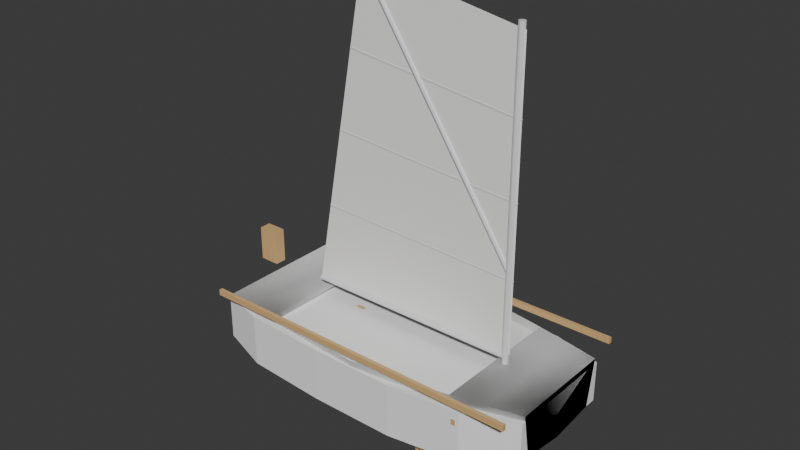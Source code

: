 # Source: Optimist3735_v001.blend  (saved by Blender 5.0.119; exported with 4.5.12 LTS)
import bpy
from mathutils import Matrix  # noqa: F401  (used for matrix-valued properties, if any)

bpy.ops.wm.read_factory_settings(use_empty=True)
scene = bpy.context.scene
scene.name = 'Scene'

# ---- collections
col_collection = bpy.data.collections.new('Collection'); scene.collection.children.link(col_collection)
col_oldhull = bpy.data.collections.new('_OldHull'); scene.collection.children.link(col_oldhull)

# ---- materials (node trees are filled in below, after node groups)
mat_m_hull = bpy.data.materials.new('M_Hull')
mat_m_foil = bpy.data.materials.new('M_Foil')
mat_m_wood = bpy.data.materials.new('M_Wood')
mat_m_spar = bpy.data.materials.new('M_Spar')
mat_m_sail = bpy.data.materials.new('M_Sail')

# ---- material node trees
mat_m_hull.use_nodes = True; mat_m_hull.node_tree.nodes.clear()
_N = mat_m_hull.node_tree.nodes; _L = mat_m_hull.node_tree.links
n0 = _N.new('ShaderNodeBsdfPrincipled'); n0.name = 'Principled BSDF'; n0.location = (-200, 100)
n0.inputs[0].default_value = (0.95, 0.95, 0.95, 1.0)
n0.inputs[2].default_value = 0.6
n1 = _N.new('ShaderNodeOutputMaterial'); n1.name = 'Material Output'; n1.location = (200, 100)
_L.new(n0.outputs[0], n1.inputs[0])
n1.is_active_output = True
mat_m_foil.use_nodes = True; mat_m_foil.node_tree.nodes.clear()
_N = mat_m_foil.node_tree.nodes; _L = mat_m_foil.node_tree.links
n0 = _N.new('ShaderNodeBsdfPrincipled'); n0.name = 'Principled BSDF'; n0.location = (-200, 100)
n0.inputs[0].default_value = (0.8, 0.8, 0.82, 1.0)
n0.inputs[2].default_value = 0.3
n1 = _N.new('ShaderNodeOutputMaterial'); n1.name = 'Material Output'; n1.location = (200, 100)
_L.new(n0.outputs[0], n1.inputs[0])
n1.is_active_output = True
mat_m_wood.use_nodes = True; mat_m_wood.node_tree.nodes.clear()
_N = mat_m_wood.node_tree.nodes; _L = mat_m_wood.node_tree.links
n0 = _N.new('ShaderNodeBsdfPrincipled'); n0.name = 'Principled BSDF'; n0.location = (-200, 100)
n0.inputs[0].default_value = (0.7, 0.45, 0.2, 1.0)
n0.inputs[2].default_value = 0.6
n1 = _N.new('ShaderNodeOutputMaterial'); n1.name = 'Material Output'; n1.location = (200, 100)
_L.new(n0.outputs[0], n1.inputs[0])
n1.is_active_output = True
mat_m_spar.use_nodes = True; mat_m_spar.node_tree.nodes.clear()
_N = mat_m_spar.node_tree.nodes; _L = mat_m_spar.node_tree.links
n0 = _N.new('ShaderNodeBsdfPrincipled'); n0.name = 'Principled BSDF'; n0.location = (-200, 100)
n0.inputs[0].default_value = (0.82, 0.82, 0.85, 1.0)
n0.inputs[2].default_value = 0.3
n1 = _N.new('ShaderNodeOutputMaterial'); n1.name = 'Material Output'; n1.location = (200, 100)
_L.new(n0.outputs[0], n1.inputs[0])
n1.is_active_output = True
mat_m_sail.use_nodes = True; mat_m_sail.node_tree.nodes.clear()
_N = mat_m_sail.node_tree.nodes; _L = mat_m_sail.node_tree.links
n0 = _N.new('ShaderNodeBsdfPrincipled'); n0.name = 'Principled BSDF'; n0.location = (-200, 100)
n0.inputs[0].default_value = (0.97, 0.97, 0.95, 1.0)
n0.inputs[2].default_value = 0.6
n1 = _N.new('ShaderNodeOutputMaterial'); n1.name = 'Material Output'; n1.location = (200, 100)
_L.new(n0.outputs[0], n1.inputs[0])
n1.is_active_output = True

# ---- world
world_world = bpy.data.worlds.new('World'); scene.world = world_world
world_world.use_nodes = True; world_world.node_tree.nodes.clear()
_N = world_world.node_tree.nodes; _L = world_world.node_tree.links
n0 = _N.new('ShaderNodeOutputWorld'); n0.name = 'World Output'; n0.location = (200, 100)
n1 = _N.new('ShaderNodeBackground'); n1.name = 'Background'; n1.location = (-200, 100)
n1.inputs[0].default_value = (0.05088, 0.05088, 0.05088, 1.0)
_L.new(n1.outputs[0], n0.inputs[0])
n0.is_active_output = True
world_world.color = (0.05088, 0.05088, 0.05088)
world_world.sun_shadow_jitter_overblur = 0.0

# ---- meshes
me_hullmesh_001 = bpy.data.meshes.new('HullMesh.001')
me_hullmesh_001.from_pydata([(-1.15, 0.0, -0.08), (-1.15, -0.4038, -0.04), (-1.15, -0.475, 0.3), (-1.15, 0.475, 0.3), (-1.15, 0.4038, -0.04), (-0.92, 0.0, -0.084), (-0.92, -0.4191, -0.044), (-0.92, -0.493, 0.304), (-0.92, 0.493, 0.304), (-0.92, 0.4191, -0.044), (-0.69, 0.0, -0.088), (-0.69, -0.4344, -0.048), (-0.69, -0.511, 0.308), (-0.69, 0.511, 0.308), (-0.69, 0.4344, -0.048), (-0.46, 0.0, -0.092), (-0.46, -0.4496, -0.052), (-0.46, -0.529, 0.312), (-0.46, 0.529, 0.312), (-0.46, 0.4496, -0.052), (-0.23, 0.0, -0.096), (-0.23, -0.4649, -0.056), (-0.23, -0.547, 0.316), (-0.23, 0.547, 0.316), (-0.23, 0.4649, -0.056), (0.0, 0.0, -0.1), (0.0, -0.4803, -0.06), (0.0, -0.565, 0.32), (0.0, 0.565, 0.32), (0.0, 0.4803, -0.06), (0.23, 0.0, -0.084), (0.23, -0.4633, -0.044), (0.23, -0.545, 0.324), (0.23, 0.545, 0.324), (0.23, 0.4633, -0.044), (0.46, 0.0, -0.068), (0.46, -0.4355, -0.028), (0.46, -0.5123, 0.328), (0.46, 0.5123, 0.328), (0.46, 0.4355, -0.028), (0.69, 0.0, -0.052), (0.69, -0.4013, -0.012), (0.69, -0.4721, 0.332), (0.69, 0.4721, 0.332), (0.69, 0.4013, -0.012), (0.92, 0.0, -0.036), (0.92, -0.3621, 0.004), (0.92, -0.426, 0.336), (0.92, 0.426, 0.336), (0.92, 0.3621, 0.004), (1.15, 0.0, -0.02), (1.15, -0.3187, 0.02), (1.15, -0.375, 0.34), (1.15, 0.375, 0.34), (1.15, 0.3187, 0.02)], [], [(0, 5, 6, 1), (1, 6, 7, 2), (3, 8, 9, 4), (4, 9, 5, 0), (5, 10, 11, 6), (6, 11, 12, 7), (8, 13, 14, 9), (9, 14, 10, 5), (10, 15, 16, 11), (11, 16, 17, 12), (13, 18, 19, 14), (14, 19, 15, 10), (15, 20, 21, 16), (16, 21, 22, 17), (18, 23, 24, 19), (19, 24, 20, 15), (20, 25, 26, 21), (21, 26, 27, 22), (23, 28, 29, 24), (24, 29, 25, 20), (25, 30, 31, 26), (26, 31, 32, 27), (28, 33, 34, 29), (29, 34, 30, 25), (30, 35, 36, 31), (31, 36, 37, 32), (33, 38, 39, 34), (34, 39, 35, 30), (35, 40, 41, 36), (36, 41, 42, 37), (38, 43, 44, 39), (39, 44, 40, 35), (40, 45, 46, 41), (41, 46, 47, 42), (43, 48, 49, 44), (44, 49, 45, 40), (45, 50, 51, 46), (46, 51, 52, 47), (48, 53, 54, 49), (49, 54, 50, 45), (0, 1, 2, 3, 4), (54, 53, 52, 51, 50), (42, 43, 48, 47), (47, 48, 53, 52), (2, 3, 8, 7), (7, 8, 13, 12)])
me_hullmesh_001.update()
me_hullmesh_002 = bpy.data.meshes.new('HullMesh.002')
me_hullmesh_002.from_pydata([(-1.15, 0.0, -0.08), (-1.15, -0.4038, -0.04), (-1.15, -0.475, 0.3), (-1.15, 0.475, 0.3), (-1.15, 0.4038, -0.04), (-0.92, 0.0, -0.084), (-0.92, -0.4191, -0.044), (-0.92, -0.493, 0.304), (-0.92, 0.493, 0.304), (-0.92, 0.4191, -0.044), (-0.69, 0.0, -0.088), (-0.69, -0.4344, -0.048), (-0.69, -0.511, 0.308), (-0.69, 0.511, 0.308), (-0.69, 0.4344, -0.048), (-0.46, 0.0, -0.092), (-0.46, -0.4496, -0.052), (-0.46, -0.529, 0.312), (-0.46, 0.529, 0.312), (-0.46, 0.4496, -0.052), (-0.23, 0.0, -0.096), (-0.23, -0.4649, -0.056), (-0.23, -0.547, 0.316), (-0.23, 0.547, 0.316), (-0.23, 0.4649, -0.056), (0.0, 0.0, -0.1), (0.0, -0.4803, -0.06), (0.0, -0.565, 0.32), (0.0, 0.565, 0.32), (0.0, 0.4803, -0.06), (0.23, 0.0, -0.084), (0.23, -0.4633, -0.044), (0.23, -0.545, 0.324), (0.23, 0.545, 0.324), (0.23, 0.4633, -0.044), (0.46, 0.0, -0.068), (0.46, -0.4355, -0.028), (0.46, -0.5123, 0.328), (0.46, 0.5123, 0.328), (0.46, 0.4355, -0.028), (0.69, 0.0, -0.052), (0.69, -0.4013, -0.012), (0.69, -0.4721, 0.332), (0.69, 0.4721, 0.332), (0.69, 0.4013, -0.012), (0.92, 0.0, -0.036), (0.92, -0.3621, 0.004), (0.92, -0.426, 0.336), (0.92, 0.426, 0.336), (0.92, 0.3621, 0.004), (1.15, 0.0, -0.02), (1.15, -0.3187, 0.02), (1.15, -0.375, 0.34), (1.15, 0.375, 0.34), (1.15, 0.3187, 0.02)], [], [(0, 5, 6, 1), (1, 6, 7, 2), (3, 8, 9, 4), (4, 9, 5, 0), (5, 10, 11, 6), (6, 11, 12, 7), (8, 13, 14, 9), (9, 14, 10, 5), (10, 15, 16, 11), (11, 16, 17, 12), (13, 18, 19, 14), (14, 19, 15, 10), (15, 20, 21, 16), (16, 21, 22, 17), (18, 23, 24, 19), (19, 24, 20, 15), (20, 25, 26, 21), (21, 26, 27, 22), (23, 28, 29, 24), (24, 29, 25, 20), (25, 30, 31, 26), (26, 31, 32, 27), (28, 33, 34, 29), (29, 34, 30, 25), (30, 35, 36, 31), (31, 36, 37, 32), (33, 38, 39, 34), (34, 39, 35, 30), (35, 40, 41, 36), (36, 41, 42, 37), (38, 43, 44, 39), (39, 44, 40, 35), (40, 45, 46, 41), (41, 46, 47, 42), (43, 48, 49, 44), (44, 49, 45, 40), (45, 50, 51, 46), (46, 51, 52, 47), (48, 53, 54, 49), (49, 54, 50, 45), (0, 1, 2, 3, 4), (54, 53, 52, 51, 50), (42, 43, 48, 47), (47, 48, 53, 52), (2, 3, 8, 7), (7, 8, 13, 12)])
me_hullmesh_002.polygons.foreach_set('use_smooth', [True] * 46)
me_hullmesh_002.materials.append(mat_m_hull)
me_hullmesh_002.update()
me_ruddermesh = bpy.data.meshes.new('RudderMesh')
me_ruddermesh.from_pydata([(-1.19, -0.125, -0.2), (-1.17, -0.125, -0.2), (-1.17, 0.125, -0.2), (-1.19, 0.125, -0.2), (-1.19, -0.125, 0.35), (-1.17, -0.125, 0.35), (-1.17, 0.125, 0.35), (-1.19, 0.125, 0.35)], [], [(0, 1, 2, 3), (4, 7, 6, 5), (0, 4, 5, 1), (1, 5, 6, 2), (2, 6, 7, 3), (3, 7, 4, 0)])
me_ruddermesh.materials.append(mat_m_foil)
me_ruddermesh.update()
me_tillermesh = bpy.data.meshes.new('TillerMesh')
me_tillermesh.from_pydata([(-1.17, -0.0125, 0.3475), (-0.37, -0.0125, 0.3475), (-0.37, 0.0125, 0.3475), (-1.17, 0.0125, 0.3475), (-1.17, -0.0125, 0.3725), (-0.37, -0.0125, 0.3725), (-0.37, 0.0125, 0.3725), (-1.17, 0.0125, 0.3725)], [], [(0, 1, 2, 3), (4, 7, 6, 5), (0, 4, 5, 1), (1, 5, 6, 2), (2, 6, 7, 3), (3, 7, 4, 0)])
me_tillermesh.materials.append(mat_m_wood)
me_tillermesh.update()
me_cylinder = bpy.data.meshes.new('Cylinder')
me_cylinder.from_pydata([(0.0, 0.022, -1.225), (0.0, 0.022, 1.225), (0.011, 0.01905, -1.225), (0.011, 0.01905, 1.225), (0.01905, 0.011, -1.225), (0.01905, 0.011, 1.225), (0.022, 0.0, -1.225), (0.022, 0.0, 1.225), (0.01905, -0.011, -1.225), (0.01905, -0.011, 1.225), (0.011, -0.01905, -1.225), (0.011, -0.01905, 1.225), (0.0, -0.022, -1.225), (0.0, -0.022, 1.225), (-0.011, -0.01905, -1.225), (-0.011, -0.01905, 1.225), (-0.01905, -0.011, -1.225), (-0.01905, -0.011, 1.225), (-0.022, 0.0, -1.225), (-0.022, 0.0, 1.225), (-0.01905, 0.011, -1.225), (-0.01905, 0.011, 1.225), (-0.011, 0.01905, -1.225), (-0.011, 0.01905, 1.225)], [], [(0, 1, 3, 2), (2, 3, 5, 4), (4, 5, 7, 6), (6, 7, 9, 8), (8, 9, 11, 10), (10, 11, 13, 12), (12, 13, 15, 14), (14, 15, 17, 16), (16, 17, 19, 18), (18, 19, 21, 20), (3, 1, 23, 21, 19, 17, 15, 13, 11, 9, 7, 5), (20, 21, 23, 22), (22, 23, 1, 0), (0, 2, 4, 6, 8, 10, 12, 14, 16, 18, 20, 22)])
_uv = me_cylinder.uv_layers.new(name='UVMap')
_uv.uv.foreach_set('vector', [1.0, 0.5, 1.0, 1.0, 0.9167, 1.0, 0.9167, 0.5, 0.9167, 0.5, 0.9167, 1.0, 0.8333, 1.0, 0.8333, 0.5, 0.8333, 0.5, 0.8333, 1.0, 0.75, 1.0, 0.75, 0.5, 0.75, 0.5, 0.75, 1.0, 0.6667, 1.0, 0.6667, 0.5, 0.6667, 0.5, 0.6667, 1.0, 0.5833, 1.0, 0.5833, 0.5, 0.5833, 0.5, 0.5833, 1.0, 0.5, 1.0, 0.5, 0.5, 0.5, 0.5, 0.5, 1.0, 0.4167, 1.0, 0.4167, 0.5, 0.4167, 0.5, 0.4167, 1.0, 0.3333, 1.0, 0.3333, 0.5, 0.3333, 0.5, 0.3333, 1.0, 0.25, 1.0, 0.25, 0.5, 0.25, 0.5, 0.25, 1.0, 0.1667, 1.0, 0.1667, 0.5, 0.37, 0.4578, 0.25, 0.49, 0.13, 0.4578, 0.04215, 0.37, 0.01, 0.25, 0.04215, 0.13, 0.13, 0.04215, 0.25, 0.01, 0.37, 0.04215, 0.4578, 0.13, 0.49, 0.25, 0.4578, 0.37, 0.1667, 0.5, 0.1667, 1.0, 0.08333, 1.0, 0.08333, 0.5, 0.08333, 0.5, 0.08333, 1.0, 7.451e-08, 1.0, 7.451e-08, 0.5, 0.75, 0.49, 0.87, 0.4578, 0.9578, 0.37, 0.99, 0.25, 0.9578, 0.13, 0.87, 0.04215, 0.75, 0.01, 0.63, 0.04215, 0.5422, 0.13, 0.51, 0.25, 0.5422, 0.37, 0.63, 0.4578])
me_cylinder.materials.append(mat_m_spar)
me_cylinder.update()
me_cube = bpy.data.meshes.new('Cube')
me_cube.from_pydata([(-0.025, -0.525, -0.02), (-0.025, -0.525, 0.02), (-0.025, 0.525, -0.02), (-0.025, 0.525, 0.02), (0.025, -0.525, -0.02), (0.025, -0.525, 0.02), (0.025, 0.525, -0.02), (0.025, 0.525, 0.02)], [], [(0, 1, 3, 2), (2, 3, 7, 6), (6, 7, 5, 4), (4, 5, 1, 0), (2, 6, 4, 0), (7, 3, 1, 5)])
_uv = me_cube.uv_layers.new(name='UVMap')
_uv.uv.foreach_set('vector', [0.375, 0.0, 0.625, 0.0, 0.625, 0.25, 0.375, 0.25, 0.375, 0.25, 0.625, 0.25, 0.625, 0.5, 0.375, 0.5, 0.375, 0.5, 0.625, 0.5, 0.625, 0.75, 0.375, 0.75, 0.375, 0.75, 0.625, 0.75, 0.625, 1.0, 0.375, 1.0, 0.125, 0.5, 0.375, 0.5, 0.375, 0.75, 0.125, 0.75, 0.625, 0.5, 0.875, 0.5, 0.875, 0.75, 0.625, 0.75])
me_cube.materials.append(mat_m_wood)
me_cube.update()
me_cylinder_001 = bpy.data.meshes.new('Cylinder.001')
me_cylinder_001.from_pydata([(-0.75, 0.02, -1.51e-09), (0.75, 0.02, -1.51e-09), (-0.75, 0.01618, -0.01176), (0.75, 0.01618, -0.01176), (-0.75, 0.00618, -0.01902), (0.75, 0.00618, -0.01902), (-0.75, -0.00618, -0.01902), (0.75, -0.00618, -0.01902), (-0.75, -0.01618, -0.01176), (0.75, -0.01618, -0.01176), (-0.75, -0.02, 1.51e-09), (0.75, -0.02, 1.51e-09), (-0.75, -0.01618, 0.01176), (0.75, -0.01618, 0.01176), (-0.75, -0.00618, 0.01902), (0.75, -0.00618, 0.01902), (-0.75, 0.00618, 0.01902), (0.75, 0.00618, 0.01902), (-0.75, 0.01618, 0.01176), (0.75, 0.01618, 0.01176)], [], [(0, 1, 3, 2), (2, 3, 5, 4), (4, 5, 7, 6), (6, 7, 9, 8), (8, 9, 11, 10), (10, 11, 13, 12), (12, 13, 15, 14), (14, 15, 17, 16), (3, 1, 19, 17, 15, 13, 11, 9, 7, 5), (16, 17, 19, 18), (18, 19, 1, 0), (0, 2, 4, 6, 8, 10, 12, 14, 16, 18)])
_uv = me_cylinder_001.uv_layers.new(name='UVMap')
_uv.uv.foreach_set('vector', [1.0, 0.5, 1.0, 1.0, 0.9, 1.0, 0.9, 0.5, 0.9, 0.5, 0.9, 1.0, 0.8, 1.0, 0.8, 0.5, 0.8, 0.5, 0.8, 1.0, 0.7, 1.0, 0.7, 0.5, 0.7, 0.5, 0.7, 1.0, 0.6, 1.0, 0.6, 0.5, 0.6, 0.5, 0.6, 1.0, 0.5, 1.0, 0.5, 0.5, 0.5, 0.5, 0.5, 1.0, 0.4, 1.0, 0.4, 0.5, 0.4, 0.5, 0.4, 1.0, 0.3, 1.0, 0.3, 0.5, 0.3, 0.5, 0.3, 1.0, 0.2, 1.0, 0.2, 0.5, 0.3911, 0.4442, 0.25, 0.49, 0.1089, 0.4442, 0.02175, 0.3242, 0.02175, 0.1758, 0.1089, 0.05584, 0.25, 0.01, 0.3911, 0.05584, 0.4783, 0.1758, 0.4783, 0.3242, 0.2, 0.5, 0.2, 1.0, 0.1, 1.0, 0.1, 0.5, 0.1, 0.5, 0.1, 1.0, -7.451e-08, 1.0, -7.451e-08, 0.5, 0.75, 0.49, 0.8911, 0.4442, 0.9783, 0.3242, 0.9783, 0.1758, 0.8911, 0.05584, 0.75, 0.01, 0.6089, 0.05584, 0.5217, 0.1758, 0.5217, 0.3242, 0.6089, 0.4442])
me_cylinder_001.materials.append(mat_m_spar)
me_cylinder_001.update()
me_cylinder_002 = bpy.data.meshes.new('Cylinder.002')
me_cylinder_002.from_pydata([(0.55, 0.018, -0.825), (-0.55, 0.018, 0.825), (0.5606, 0.01273, -0.8179), (-0.5394, 0.01273, 0.8321), (0.565, 3.553e-15, -0.815), (-0.535, -1.776e-15, 0.835), (0.5606, -0.01273, -0.8179), (-0.5394, -0.01273, 0.8321), (0.55, -0.018, -0.825), (-0.55, -0.018, 0.825), (0.5394, -0.01273, -0.8321), (-0.5606, -0.01273, 0.8179), (0.535, 1.776e-15, -0.835), (-0.565, -3.553e-15, 0.815), (0.5394, 0.01273, -0.8321), (-0.5606, 0.01273, 0.8179)], [], [(0, 1, 3, 2), (2, 3, 5, 4), (4, 5, 7, 6), (6, 7, 9, 8), (8, 9, 11, 10), (10, 11, 13, 12), (3, 1, 15, 13, 11, 9, 7, 5), (12, 13, 15, 14), (14, 15, 1, 0), (0, 2, 4, 6, 8, 10, 12, 14)])
_uv = me_cylinder_002.uv_layers.new(name='UVMap')
_uv.uv.foreach_set('vector', [1.0, 0.5, 1.0, 1.0, 0.875, 1.0, 0.875, 0.5, 0.875, 0.5, 0.875, 1.0, 0.75, 1.0, 0.75, 0.5, 0.75, 0.5, 0.75, 1.0, 0.625, 1.0, 0.625, 0.5, 0.625, 0.5, 0.625, 1.0, 0.5, 1.0, 0.5, 0.5, 0.5, 0.5, 0.5, 1.0, 0.375, 1.0, 0.375, 0.5, 0.375, 0.5, 0.375, 1.0, 0.25, 1.0, 0.25, 0.5, 0.4197, 0.4197, 0.25, 0.49, 0.08029, 0.4197, 0.01, 0.25, 0.08029, 0.08029, 0.25, 0.01, 0.4197, 0.08029, 0.49, 0.25, 0.25, 0.5, 0.25, 1.0, 0.125, 1.0, 0.125, 0.5, 0.125, 0.5, 0.125, 1.0, 0.0, 1.0, 0.0, 0.5, 0.75, 0.49, 0.9197, 0.4197, 0.99, 0.25, 0.9197, 0.08029, 0.75, 0.01, 0.5803, 0.08029, 0.51, 0.25, 0.5803, 0.4197])
me_cylinder_002.materials.append(mat_m_spar)
me_cylinder_002.update()
me_sailmesh = bpy.data.meshes.new('SailMesh')
me_sailmesh.from_pydata([(0.78, 0.0, 0.5), (0.78, 0.0, 2.5), (-0.35, 0.0, 2.7), (-0.75, 0.0, 0.5), (0.78, -0.003, 0.5), (0.78, -0.003, 2.5), (-0.35, -0.003, 2.7), (-0.75, -0.003, 0.5)], [], [(0, 1, 2, 3), (7, 6, 5, 4)])
me_sailmesh.materials.append(mat_m_sail)
me_sailmesh.update()
me_cube_001 = bpy.data.meshes.new('Cube.001')
me_cube_001.from_pydata([(0.7152, -0.005, -0.019), (0.7148, -0.005, -0.031), (0.7152, 0.005, -0.019), (0.7148, 0.005, -0.031), (-0.7148, -0.005, 0.031), (-0.7152, -0.005, 0.019), (-0.7148, 0.005, 0.031), (-0.7152, 0.005, 0.019)], [], [(0, 1, 3, 2), (2, 3, 7, 6), (6, 7, 5, 4), (4, 5, 1, 0), (2, 6, 4, 0), (7, 3, 1, 5)])
_uv = me_cube_001.uv_layers.new(name='UVMap')
_uv.uv.foreach_set('vector', [0.375, 0.0, 0.625, 0.0, 0.625, 0.25, 0.375, 0.25, 0.375, 0.25, 0.625, 0.25, 0.625, 0.5, 0.375, 0.5, 0.375, 0.5, 0.625, 0.5, 0.625, 0.75, 0.375, 0.75, 0.375, 0.75, 0.625, 0.75, 0.625, 1.0, 0.375, 1.0, 0.125, 0.5, 0.375, 0.5, 0.375, 0.75, 0.125, 0.75, 0.625, 0.5, 0.875, 0.5, 0.875, 0.75, 0.625, 0.75])
me_cube_001.materials.append(mat_m_spar)
me_cube_001.update()
me_cube_002 = bpy.data.meshes.new('Cube.002')
me_cube_002.from_pydata([(0.6654, -0.005, -0.04402), (0.6646, -0.005, -0.05598), (0.6654, 0.005, -0.04402), (0.6646, 0.005, -0.05598), (-0.6646, -0.005, 0.05598), (-0.6654, -0.005, 0.04402), (-0.6646, 0.005, 0.05598), (-0.6654, 0.005, 0.04402)], [], [(0, 1, 3, 2), (2, 3, 7, 6), (6, 7, 5, 4), (4, 5, 1, 0), (2, 6, 4, 0), (7, 3, 1, 5)])
_uv = me_cube_002.uv_layers.new(name='UVMap')
_uv.uv.foreach_set('vector', [0.375, 0.0, 0.625, 0.0, 0.625, 0.25, 0.375, 0.25, 0.375, 0.25, 0.625, 0.25, 0.625, 0.5, 0.375, 0.5, 0.375, 0.5, 0.625, 0.5, 0.625, 0.75, 0.375, 0.75, 0.375, 0.75, 0.625, 0.75, 0.625, 1.0, 0.375, 1.0, 0.125, 0.5, 0.375, 0.5, 0.375, 0.75, 0.125, 0.75, 0.625, 0.5, 0.875, 0.5, 0.875, 0.75, 0.625, 0.75])
me_cube_002.materials.append(mat_m_spar)
me_cube_002.update()
me_cube_003 = bpy.data.meshes.new('Cube.003')
me_cube_003.from_pydata([(0.6157, -0.005, -0.06904), (0.6143, -0.005, -0.08096), (0.6157, 0.005, -0.06904), (0.6143, 0.005, -0.08096), (-0.6143, -0.005, 0.08096), (-0.6157, -0.005, 0.06904), (-0.6143, 0.005, 0.08096), (-0.6157, 0.005, 0.06904)], [], [(0, 1, 3, 2), (2, 3, 7, 6), (6, 7, 5, 4), (4, 5, 1, 0), (2, 6, 4, 0), (7, 3, 1, 5)])
_uv = me_cube_003.uv_layers.new(name='UVMap')
_uv.uv.foreach_set('vector', [0.375, 0.0, 0.625, 0.0, 0.625, 0.25, 0.375, 0.25, 0.375, 0.25, 0.625, 0.25, 0.625, 0.5, 0.375, 0.5, 0.375, 0.5, 0.625, 0.5, 0.625, 0.75, 0.375, 0.75, 0.375, 0.75, 0.625, 0.75, 0.625, 1.0, 0.375, 1.0, 0.125, 0.5, 0.375, 0.5, 0.375, 0.75, 0.125, 0.75, 0.625, 0.5, 0.875, 0.5, 0.875, 0.75, 0.625, 0.75])
me_cube_003.materials.append(mat_m_spar)
me_cube_003.update()
me_cube_004 = bpy.data.meshes.new('Cube.004')
me_cube_004.from_pydata([(0.185, -0.15, -0.525), (0.185, -0.15, 0.325), (0.185, 0.15, -0.525), (0.185, 0.15, 0.325), (0.215, -0.15, -0.525), (0.215, -0.15, 0.325), (0.215, 0.15, -0.525), (0.215, 0.15, 0.325)], [], [(0, 1, 3, 2), (2, 3, 7, 6), (6, 7, 5, 4), (4, 5, 1, 0), (2, 6, 4, 0), (7, 3, 1, 5)])
_uv = me_cube_004.uv_layers.new(name='UVMap')
_uv.uv.foreach_set('vector', [0.375, 0.0, 0.625, 0.0, 0.625, 0.25, 0.375, 0.25, 0.375, 0.25, 0.625, 0.25, 0.625, 0.5, 0.375, 0.5, 0.375, 0.5, 0.625, 0.5, 0.625, 0.75, 0.375, 0.75, 0.375, 0.75, 0.625, 0.75, 0.625, 1.0, 0.375, 1.0, 0.125, 0.5, 0.375, 0.5, 0.375, 0.75, 0.125, 0.75, 0.625, 0.5, 0.875, 0.5, 0.875, 0.75, 0.625, 0.75])
me_cube_004.materials.append(mat_m_wood)
me_cube_004.update()
me_cube_006 = bpy.data.meshes.new('Cube.006')
me_cube_006.from_pydata([(-1.29, -0.04, 0.35), (-1.29, -0.04, 0.59), (-1.29, 0.04, 0.35), (-1.29, 0.04, 0.59), (-1.15, -0.04, 0.35), (-1.15, -0.04, 0.59), (-1.15, 0.04, 0.35), (-1.15, 0.04, 0.59)], [], [(0, 1, 3, 2), (2, 3, 7, 6), (6, 7, 5, 4), (4, 5, 1, 0), (2, 6, 4, 0), (7, 3, 1, 5)])
_uv = me_cube_006.uv_layers.new(name='UVMap')
_uv.uv.foreach_set('vector', [0.375, 0.0, 0.625, 0.0, 0.625, 0.25, 0.375, 0.25, 0.375, 0.25, 0.625, 0.25, 0.625, 0.5, 0.375, 0.5, 0.375, 0.5, 0.625, 0.5, 0.625, 0.75, 0.375, 0.75, 0.375, 0.75, 0.625, 0.75, 0.625, 1.0, 0.375, 1.0, 0.125, 0.5, 0.375, 0.5, 0.375, 0.75, 0.125, 0.75, 0.625, 0.5, 0.875, 0.5, 0.875, 0.75, 0.625, 0.75])
me_cube_006.materials.append(mat_m_wood)
me_cube_006.update()
me_cube_007 = bpy.data.meshes.new('Cube.007')
me_cube_007.from_pydata([(-1.14, 0.5525, 0.35), (-1.14, 0.5525, 0.39), (-1.14, 0.5775, 0.35), (-1.14, 0.5775, 0.39), (1.14, 0.5525, 0.35), (1.14, 0.5525, 0.39), (1.14, 0.5775, 0.35), (1.14, 0.5775, 0.39)], [], [(0, 1, 3, 2), (2, 3, 7, 6), (6, 7, 5, 4), (4, 5, 1, 0), (2, 6, 4, 0), (7, 3, 1, 5)])
_uv = me_cube_007.uv_layers.new(name='UVMap')
_uv.uv.foreach_set('vector', [0.375, 0.0, 0.625, 0.0, 0.625, 0.25, 0.375, 0.25, 0.375, 0.25, 0.625, 0.25, 0.625, 0.5, 0.375, 0.5, 0.375, 0.5, 0.625, 0.5, 0.625, 0.75, 0.375, 0.75, 0.375, 0.75, 0.625, 0.75, 0.625, 1.0, 0.375, 1.0, 0.125, 0.5, 0.375, 0.5, 0.375, 0.75, 0.125, 0.75, 0.625, 0.5, 0.875, 0.5, 0.875, 0.75, 0.625, 0.75])
me_cube_007.materials.append(mat_m_wood)
me_cube_007.update()
me_cube_008 = bpy.data.meshes.new('Cube.008')
me_cube_008.from_pydata([(-1.14, -0.5775, 0.35), (-1.14, -0.5775, 0.39), (-1.14, -0.5525, 0.35), (-1.14, -0.5525, 0.39), (1.14, -0.5775, 0.35), (1.14, -0.5775, 0.39), (1.14, -0.5525, 0.35), (1.14, -0.5525, 0.39)], [], [(0, 1, 3, 2), (2, 3, 7, 6), (6, 7, 5, 4), (4, 5, 1, 0), (2, 6, 4, 0), (7, 3, 1, 5)])
_uv = me_cube_008.uv_layers.new(name='UVMap')
_uv.uv.foreach_set('vector', [0.375, 0.0, 0.625, 0.0, 0.625, 0.25, 0.375, 0.25, 0.375, 0.25, 0.625, 0.25, 0.625, 0.5, 0.375, 0.5, 0.375, 0.5, 0.625, 0.5, 0.625, 0.75, 0.375, 0.75, 0.375, 0.75, 0.625, 0.75, 0.625, 1.0, 0.375, 1.0, 0.125, 0.5, 0.375, 0.5, 0.375, 0.75, 0.125, 0.75, 0.625, 0.5, 0.875, 0.5, 0.875, 0.75, 0.625, 0.75])
me_cube_008.materials.append(mat_m_wood)
me_cube_008.update()
me_hullmesh = bpy.data.meshes.new('HullMesh')
me_hullmesh.from_pydata([(-1.05, -0.4007, 0.08127), (-1.05, 0.4007, 0.08127), (-1.15, -0.48, 0.4), (-1.15, 0.48, 0.4), (-0.8371, -0.4503, 0.02016), (-0.8371, 0.4503, 0.02016), (-0.85, -0.55, 0.38), (-0.85, 0.55, 0.38), (-0.2986, -0.465, 1.729e-05), (-0.2986, 0.465, 1.729e-05), (-0.3, -0.565, 0.37), (-0.3, 0.565, 0.37), (0.2955, -0.465, 0.1), (0.2955, 0.465, 0.1), (0.3, -0.565, 0.37), (0.3, 0.565, 0.37), (0.7791, -0.4215, 0.02973), (0.7791, 0.4215, 0.02973), (0.8, -0.52, 0.38), (0.8, 0.52, 0.38), (1.05, -0.3285, 0.1187), (1.05, 0.3285, 0.1187), (1.15, -0.4, 0.4), (1.15, 0.4, 0.4), (-1.15, 0.48, 0.08), (-1.15, -0.48, 0.08), (-0.85, -0.55, 0.02), (-0.85, 0.55, 0.02), (-0.3, -0.565, 0.0), (-0.3, 0.565, 0.0), (0.3, -0.565, 0.0), (0.3, 0.565, 0.0), (0.8, -0.52, 0.03), (0.8, 0.52, 0.03), (1.15, -0.4, 0.12), (1.15, 0.4, 0.12), (-1.05, -0.4007, 0.1), (-1.05, 0.4007, 0.1), (-0.8371, -0.4503, 0.1), (-0.8371, 0.4503, 0.1), (-0.2986, -0.465, 0.1), (-0.2986, 0.465, 0.1), (0.2955, -0.465, 0.1), (0.2955, 0.465, 0.1), (0.7791, -0.4215, 0.1), (0.7791, 0.4215, 0.1), (1.05, -0.3285, 0.1), (1.05, 0.3285, 0.1)], [], [(8, 4, 26, 28), (24, 27, 7, 3), (3, 7, 6, 2), (2, 6, 26, 25), (5, 9, 29, 27), (27, 29, 11, 7), (7, 11, 10, 6), (6, 10, 28, 26), (1, 5, 27, 24), (29, 31, 15, 11), (11, 15, 14, 10), (10, 14, 30, 28), (4, 0, 25, 26), (31, 33, 19, 15), (15, 19, 18, 14), (14, 18, 32, 30), (0, 1, 24, 25), (33, 35, 23, 19), (19, 23, 22, 18), (18, 22, 34, 32), (25, 24, 3, 2), (22, 23, 35, 34), (9, 5, 39, 41), (12, 8, 28, 30), (9, 13, 31, 29), (16, 12, 30, 32), (13, 17, 33, 31), (20, 16, 32, 34), (21, 20, 34, 35), (17, 21, 35, 33), (36, 38, 40, 42, 44, 46, 47, 45, 43, 41, 39, 37), (21, 17, 45, 47), (17, 13, 43, 45), (0, 4, 38, 36), (8, 12, 42, 40), (16, 20, 46, 44), (13, 9, 41, 43), (1, 0, 36, 37), (4, 8, 40, 38), (20, 21, 47, 46), (5, 1, 37, 39), (12, 16, 44, 42)])
me_hullmesh.materials.append(mat_m_hull)
me_hullmesh.update()

# ---- objects
ob_hull_001 = bpy.data.objects.new('Hull.001', me_hullmesh_001)
ob_hull_002 = bpy.data.objects.new('Hull.002', me_hullmesh_002)
ob_rudder = bpy.data.objects.new('Rudder', me_ruddermesh)
ob_tiller = bpy.data.objects.new('Tiller', me_tillermesh)
ob_mast = bpy.data.objects.new('Mast', me_cylinder)
ob_mastthwart = bpy.data.objects.new('MastThwart', me_cube)
ob_boom = bpy.data.objects.new('Boom', me_cylinder_001)
ob_sprit = bpy.data.objects.new('Sprit', me_cylinder_002)
ob_sail = bpy.data.objects.new('Sail', me_sailmesh)
ob_batten_1 = bpy.data.objects.new('Batten_1', me_cube_001)
ob_batten_2 = bpy.data.objects.new('Batten_2', me_cube_002)
ob_batten_3 = bpy.data.objects.new('Batten_3', me_cube_003)
ob_daggerboard = bpy.data.objects.new('Daggerboard', me_cube_004)
ob_rudderhead = bpy.data.objects.new('RudderHead', me_cube_006)
ob_rubrail_s = bpy.data.objects.new('RubRail_S', me_cube_007)
ob_rubrail_p = bpy.data.objects.new('RubRail_P', me_cube_008)
ob_hull = bpy.data.objects.new('Hull', me_hullmesh)

# ---- transforms, parenting, visibility, modifiers, constraints
ob_hull_001.location = (0.0, 0.0, 0.0)
ob_hull_002.location = (0.0, 0.0, 0.0)
ob_rudder.location = (0.0, 0.0, -0.1)
ob_tiller.location = (0.0, 0.0, -0.1)
ob_mast.location = (0.75, 0.0, 1.22)
ob_mastthwart.location = (0.75, 0.0, 0.2)
ob_boom.location = (0.0, 0.0, 0.38)
ob_sprit.location = (0.2, 0.0, 1.775)
ob_sail.location = (0.0, 0.0, -0.1)
ob_batten_1.location = (0.065, 0.0, 0.925)
ob_batten_2.location = (0.115, 0.0, 1.45)
ob_batten_3.location = (0.165, 0.0, 1.975)
ob_daggerboard.location = (0.0, 0.0, -0.1)
ob_rudderhead.location = (0.0, 0.0, 0.0)
ob_rubrail_s.location = (0.0, 0.0, 0.0)
ob_rubrail_p.location = (0.0, 0.0, 0.0)
ob_hull.location = (0.0, 0.0, -0.1)

# ---- collection membership
scene.collection.objects.link(ob_hull_001)
scene.collection.objects.link(ob_hull_002)
scene.collection.objects.link(ob_rudder)
scene.collection.objects.link(ob_tiller)
col_collection.objects.link(ob_mast)
col_collection.objects.link(ob_mastthwart)
col_collection.objects.link(ob_boom)
col_collection.objects.link(ob_sprit)
col_collection.objects.link(ob_sail)
col_collection.objects.link(ob_batten_1)
col_collection.objects.link(ob_batten_2)
col_collection.objects.link(ob_batten_3)
col_collection.objects.link(ob_daggerboard)
col_collection.objects.link(ob_rudderhead)
col_collection.objects.link(ob_rubrail_s)
col_collection.objects.link(ob_rubrail_p)
col_oldhull.objects.link(ob_hull)

# ---- scene / render settings (as saved in the file)
scene.frame_start = 1; scene.frame_end = 250; scene.frame_set(1)
scene.render.engine = 'BLENDER_EEVEE_NEXT'
scene.render.bake_bias = 0.0
scene.render.bake_samples = 0
scene.cycles.sampling_pattern = 'TABULATED_SOBOL'
scene.eevee.use_volume_custom_range = False
bpy.context.view_layer.update()

# ---- added for rendering (the .blend has no active camera and no usable light): camera, sun
cam_auto = bpy.data.cameras.new('AutoCamera')
cam_auto.lens = 50.0
cam_auto.sensor_width = 36.0
cam_auto.clip_end = 1000.0
ob_auto_camera = bpy.data.objects.new('AutoCamera', cam_auto)
scene.collection.objects.link(ob_auto_camera)
ob_auto_camera.location = (3.82834, -4.67801, 4.11117)
ob_auto_camera.rotation_euler = (1.09748, -7.21219e-08, 0.694738)
scene.camera = ob_auto_camera
light_auto_sun = bpy.data.lights.new('AutoSun', 'SUN')
light_auto_sun.energy = 3.0
light_auto_sun.angle = 0.0523599
ob_auto_sun = bpy.data.objects.new('AutoSun', light_auto_sun)
scene.collection.objects.link(ob_auto_sun)
ob_auto_sun.rotation_euler = (0.872665, 0.174533, 0.523599)
bpy.context.view_layer.update()
